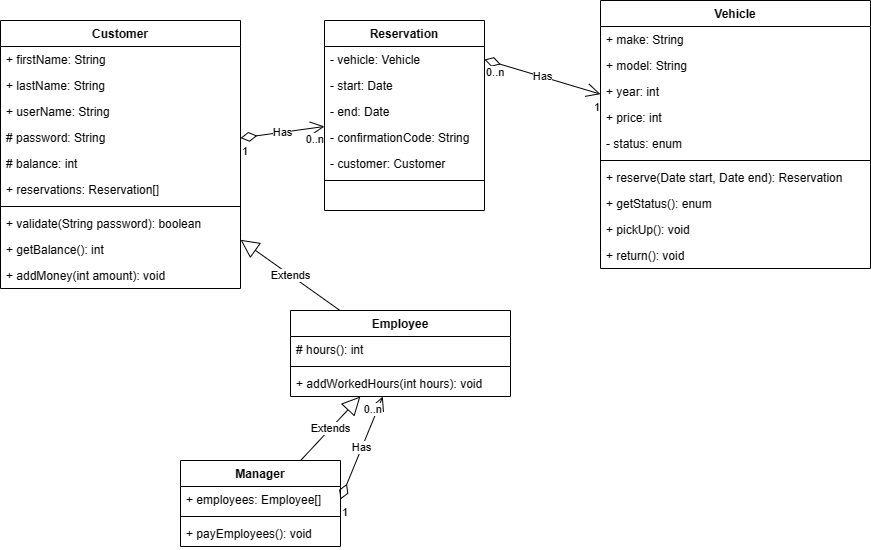

The diagram above was exported from draw.io. Its source (the exported page's mxGraphModel, read from the mxfile embedded in the PNG):
<mxGraphModel dx="880" dy="476" grid="1" gridSize="10" guides="1" tooltips="1" connect="1" arrows="1" fold="1" page="1" pageScale="1" pageWidth="827" pageHeight="1169" math="0" shadow="0">
  <root>
    <mxCell id="WIyWlLk6GJQsqaUBKTNV-0" />
    <mxCell id="WIyWlLk6GJQsqaUBKTNV-1" parent="WIyWlLk6GJQsqaUBKTNV-0" />
    <mxCell id="3boV8ECJ5CY1Hgg-GKCj-0" value="Customer" style="swimlane;fontStyle=1;align=center;verticalAlign=top;childLayout=stackLayout;horizontal=1;startSize=26;horizontalStack=0;resizeParent=1;resizeParentMax=0;resizeLast=0;collapsible=1;marginBottom=0;" parent="WIyWlLk6GJQsqaUBKTNV-1" vertex="1">
      <mxGeometry x="10" y="190" width="240" height="268" as="geometry" />
    </mxCell>
    <mxCell id="3boV8ECJ5CY1Hgg-GKCj-1" value="+ firstName: String" style="text;strokeColor=none;fillColor=none;align=left;verticalAlign=top;spacingLeft=4;spacingRight=4;overflow=hidden;rotatable=0;points=[[0,0.5],[1,0.5]];portConstraint=eastwest;" parent="3boV8ECJ5CY1Hgg-GKCj-0" vertex="1">
      <mxGeometry y="26" width="240" height="26" as="geometry" />
    </mxCell>
    <mxCell id="3boV8ECJ5CY1Hgg-GKCj-10" value="+ lastName: String" style="text;strokeColor=none;fillColor=none;align=left;verticalAlign=top;spacingLeft=4;spacingRight=4;overflow=hidden;rotatable=0;points=[[0,0.5],[1,0.5]];portConstraint=eastwest;" parent="3boV8ECJ5CY1Hgg-GKCj-0" vertex="1">
      <mxGeometry y="52" width="240" height="26" as="geometry" />
    </mxCell>
    <mxCell id="3boV8ECJ5CY1Hgg-GKCj-9" value="+ userName: String" style="text;strokeColor=none;fillColor=none;align=left;verticalAlign=top;spacingLeft=4;spacingRight=4;overflow=hidden;rotatable=0;points=[[0,0.5],[1,0.5]];portConstraint=eastwest;" parent="3boV8ECJ5CY1Hgg-GKCj-0" vertex="1">
      <mxGeometry y="78" width="240" height="26" as="geometry" />
    </mxCell>
    <mxCell id="3boV8ECJ5CY1Hgg-GKCj-8" value="# password: String" style="text;strokeColor=none;fillColor=none;align=left;verticalAlign=top;spacingLeft=4;spacingRight=4;overflow=hidden;rotatable=0;points=[[0,0.5],[1,0.5]];portConstraint=eastwest;" parent="3boV8ECJ5CY1Hgg-GKCj-0" vertex="1">
      <mxGeometry y="104" width="240" height="26" as="geometry" />
    </mxCell>
    <mxCell id="3boV8ECJ5CY1Hgg-GKCj-11" value="# balance: int" style="text;strokeColor=none;fillColor=none;align=left;verticalAlign=top;spacingLeft=4;spacingRight=4;overflow=hidden;rotatable=0;points=[[0,0.5],[1,0.5]];portConstraint=eastwest;" parent="3boV8ECJ5CY1Hgg-GKCj-0" vertex="1">
      <mxGeometry y="130" width="240" height="26" as="geometry" />
    </mxCell>
    <mxCell id="BBlCublK-1JPCt6krsim-2" value="+ reservations: Reservation[]" style="text;strokeColor=none;fillColor=none;align=left;verticalAlign=top;spacingLeft=4;spacingRight=4;overflow=hidden;rotatable=0;points=[[0,0.5],[1,0.5]];portConstraint=eastwest;" vertex="1" parent="3boV8ECJ5CY1Hgg-GKCj-0">
      <mxGeometry y="156" width="240" height="26" as="geometry" />
    </mxCell>
    <mxCell id="3boV8ECJ5CY1Hgg-GKCj-2" value="" style="line;strokeWidth=1;fillColor=none;align=left;verticalAlign=middle;spacingTop=-1;spacingLeft=3;spacingRight=3;rotatable=0;labelPosition=right;points=[];portConstraint=eastwest;strokeColor=inherit;" parent="3boV8ECJ5CY1Hgg-GKCj-0" vertex="1">
      <mxGeometry y="182" width="240" height="8" as="geometry" />
    </mxCell>
    <mxCell id="3boV8ECJ5CY1Hgg-GKCj-3" value="+ validate(String password): boolean" style="text;strokeColor=none;fillColor=none;align=left;verticalAlign=top;spacingLeft=4;spacingRight=4;overflow=hidden;rotatable=0;points=[[0,0.5],[1,0.5]];portConstraint=eastwest;" parent="3boV8ECJ5CY1Hgg-GKCj-0" vertex="1">
      <mxGeometry y="190" width="240" height="26" as="geometry" />
    </mxCell>
    <mxCell id="3boV8ECJ5CY1Hgg-GKCj-12" value="+ getBalance(): int" style="text;strokeColor=none;fillColor=none;align=left;verticalAlign=top;spacingLeft=4;spacingRight=4;overflow=hidden;rotatable=0;points=[[0,0.5],[1,0.5]];portConstraint=eastwest;" parent="3boV8ECJ5CY1Hgg-GKCj-0" vertex="1">
      <mxGeometry y="216" width="240" height="26" as="geometry" />
    </mxCell>
    <mxCell id="3boV8ECJ5CY1Hgg-GKCj-13" value="+ addMoney(int amount): void" style="text;strokeColor=none;fillColor=none;align=left;verticalAlign=top;spacingLeft=4;spacingRight=4;overflow=hidden;rotatable=0;points=[[0,0.5],[1,0.5]];portConstraint=eastwest;" parent="3boV8ECJ5CY1Hgg-GKCj-0" vertex="1">
      <mxGeometry y="242" width="240" height="26" as="geometry" />
    </mxCell>
    <mxCell id="3boV8ECJ5CY1Hgg-GKCj-14" value="Employee" style="swimlane;fontStyle=1;align=center;verticalAlign=top;childLayout=stackLayout;horizontal=1;startSize=26;horizontalStack=0;resizeParent=1;resizeParentMax=0;resizeLast=0;collapsible=1;marginBottom=0;" parent="WIyWlLk6GJQsqaUBKTNV-1" vertex="1">
      <mxGeometry x="300" y="480" width="220" height="86" as="geometry" />
    </mxCell>
    <mxCell id="3boV8ECJ5CY1Hgg-GKCj-15" value="# hours(): int" style="text;strokeColor=none;fillColor=none;align=left;verticalAlign=top;spacingLeft=4;spacingRight=4;overflow=hidden;rotatable=0;points=[[0,0.5],[1,0.5]];portConstraint=eastwest;" parent="3boV8ECJ5CY1Hgg-GKCj-14" vertex="1">
      <mxGeometry y="26" width="220" height="26" as="geometry" />
    </mxCell>
    <mxCell id="3boV8ECJ5CY1Hgg-GKCj-16" value="" style="line;strokeWidth=1;fillColor=none;align=left;verticalAlign=middle;spacingTop=-1;spacingLeft=3;spacingRight=3;rotatable=0;labelPosition=right;points=[];portConstraint=eastwest;strokeColor=inherit;" parent="3boV8ECJ5CY1Hgg-GKCj-14" vertex="1">
      <mxGeometry y="52" width="220" height="8" as="geometry" />
    </mxCell>
    <mxCell id="3boV8ECJ5CY1Hgg-GKCj-17" value="+ addWorkedHours(int hours): void" style="text;strokeColor=none;fillColor=none;align=left;verticalAlign=top;spacingLeft=4;spacingRight=4;overflow=hidden;rotatable=0;points=[[0,0.5],[1,0.5]];portConstraint=eastwest;" parent="3boV8ECJ5CY1Hgg-GKCj-14" vertex="1">
      <mxGeometry y="60" width="220" height="26" as="geometry" />
    </mxCell>
    <mxCell id="3boV8ECJ5CY1Hgg-GKCj-19" value="Extends" style="endArrow=block;endSize=16;endFill=0;html=1;rounded=0;" parent="WIyWlLk6GJQsqaUBKTNV-1" source="3boV8ECJ5CY1Hgg-GKCj-14" target="3boV8ECJ5CY1Hgg-GKCj-0" edge="1">
      <mxGeometry width="160" relative="1" as="geometry">
        <mxPoint x="320" y="350" as="sourcePoint" />
        <mxPoint x="480" y="350" as="targetPoint" />
      </mxGeometry>
    </mxCell>
    <mxCell id="3boV8ECJ5CY1Hgg-GKCj-20" value="Manager" style="swimlane;fontStyle=1;align=center;verticalAlign=top;childLayout=stackLayout;horizontal=1;startSize=26;horizontalStack=0;resizeParent=1;resizeParentMax=0;resizeLast=0;collapsible=1;marginBottom=0;" parent="WIyWlLk6GJQsqaUBKTNV-1" vertex="1">
      <mxGeometry x="190" y="630" width="160" height="86" as="geometry" />
    </mxCell>
    <mxCell id="3boV8ECJ5CY1Hgg-GKCj-21" value="+ employees: Employee[]" style="text;strokeColor=none;fillColor=none;align=left;verticalAlign=top;spacingLeft=4;spacingRight=4;overflow=hidden;rotatable=0;points=[[0,0.5],[1,0.5]];portConstraint=eastwest;" parent="3boV8ECJ5CY1Hgg-GKCj-20" vertex="1">
      <mxGeometry y="26" width="160" height="26" as="geometry" />
    </mxCell>
    <mxCell id="3boV8ECJ5CY1Hgg-GKCj-22" value="" style="line;strokeWidth=1;fillColor=none;align=left;verticalAlign=middle;spacingTop=-1;spacingLeft=3;spacingRight=3;rotatable=0;labelPosition=right;points=[];portConstraint=eastwest;strokeColor=inherit;" parent="3boV8ECJ5CY1Hgg-GKCj-20" vertex="1">
      <mxGeometry y="52" width="160" height="8" as="geometry" />
    </mxCell>
    <mxCell id="3boV8ECJ5CY1Hgg-GKCj-23" value="+ payEmployees(): void" style="text;strokeColor=none;fillColor=none;align=left;verticalAlign=top;spacingLeft=4;spacingRight=4;overflow=hidden;rotatable=0;points=[[0,0.5],[1,0.5]];portConstraint=eastwest;" parent="3boV8ECJ5CY1Hgg-GKCj-20" vertex="1">
      <mxGeometry y="60" width="160" height="26" as="geometry" />
    </mxCell>
    <mxCell id="3boV8ECJ5CY1Hgg-GKCj-25" value="Extends" style="endArrow=block;endSize=16;endFill=0;html=1;rounded=0;" parent="WIyWlLk6GJQsqaUBKTNV-1" source="3boV8ECJ5CY1Hgg-GKCj-20" target="3boV8ECJ5CY1Hgg-GKCj-14" edge="1">
      <mxGeometry width="160" relative="1" as="geometry">
        <mxPoint x="248.29365079365084" y="460" as="sourcePoint" />
        <mxPoint x="244.80158730158723" y="372" as="targetPoint" />
      </mxGeometry>
    </mxCell>
    <mxCell id="473KVbwAB4DB0PHuidlw-0" value="Reservation" style="swimlane;fontStyle=1;align=center;verticalAlign=top;childLayout=stackLayout;horizontal=1;startSize=26;horizontalStack=0;resizeParent=1;resizeParentMax=0;resizeLast=0;collapsible=1;marginBottom=0;" parent="WIyWlLk6GJQsqaUBKTNV-1" vertex="1">
      <mxGeometry x="334" y="190" width="160" height="190" as="geometry" />
    </mxCell>
    <mxCell id="473KVbwAB4DB0PHuidlw-1" value="- vehicle: Vehicle" style="text;strokeColor=none;fillColor=none;align=left;verticalAlign=top;spacingLeft=4;spacingRight=4;overflow=hidden;rotatable=0;points=[[0,0.5],[1,0.5]];portConstraint=eastwest;" parent="473KVbwAB4DB0PHuidlw-0" vertex="1">
      <mxGeometry y="26" width="160" height="26" as="geometry" />
    </mxCell>
    <mxCell id="473KVbwAB4DB0PHuidlw-4" value="- start: Date" style="text;strokeColor=none;fillColor=none;align=left;verticalAlign=top;spacingLeft=4;spacingRight=4;overflow=hidden;rotatable=0;points=[[0,0.5],[1,0.5]];portConstraint=eastwest;" parent="473KVbwAB4DB0PHuidlw-0" vertex="1">
      <mxGeometry y="52" width="160" height="26" as="geometry" />
    </mxCell>
    <mxCell id="BBlCublK-1JPCt6krsim-1" value="- end: Date" style="text;strokeColor=none;fillColor=none;align=left;verticalAlign=top;spacingLeft=4;spacingRight=4;overflow=hidden;rotatable=0;points=[[0,0.5],[1,0.5]];portConstraint=eastwest;" vertex="1" parent="473KVbwAB4DB0PHuidlw-0">
      <mxGeometry y="78" width="160" height="26" as="geometry" />
    </mxCell>
    <mxCell id="BBlCublK-1JPCt6krsim-18" value="- confirmationCode: String" style="text;strokeColor=none;fillColor=none;align=left;verticalAlign=top;spacingLeft=4;spacingRight=4;overflow=hidden;rotatable=0;points=[[0,0.5],[1,0.5]];portConstraint=eastwest;" vertex="1" parent="473KVbwAB4DB0PHuidlw-0">
      <mxGeometry y="104" width="160" height="26" as="geometry" />
    </mxCell>
    <mxCell id="BBlCublK-1JPCt6krsim-0" value="- customer: Customer" style="text;strokeColor=none;fillColor=none;align=left;verticalAlign=top;spacingLeft=4;spacingRight=4;overflow=hidden;rotatable=0;points=[[0,0.5],[1,0.5]];portConstraint=eastwest;" vertex="1" parent="473KVbwAB4DB0PHuidlw-0">
      <mxGeometry y="130" width="160" height="26" as="geometry" />
    </mxCell>
    <mxCell id="473KVbwAB4DB0PHuidlw-2" value="" style="line;strokeWidth=1;fillColor=none;align=left;verticalAlign=middle;spacingTop=-1;spacingLeft=3;spacingRight=3;rotatable=0;labelPosition=right;points=[];portConstraint=eastwest;strokeColor=inherit;" parent="473KVbwAB4DB0PHuidlw-0" vertex="1">
      <mxGeometry y="156" width="160" height="8" as="geometry" />
    </mxCell>
    <mxCell id="473KVbwAB4DB0PHuidlw-3" value=" " style="text;strokeColor=none;fillColor=none;align=left;verticalAlign=top;spacingLeft=4;spacingRight=4;overflow=hidden;rotatable=0;points=[[0,0.5],[1,0.5]];portConstraint=eastwest;" parent="473KVbwAB4DB0PHuidlw-0" vertex="1">
      <mxGeometry y="164" width="160" height="26" as="geometry" />
    </mxCell>
    <mxCell id="BBlCublK-1JPCt6krsim-4" value="Has" style="endArrow=open;html=1;endSize=12;startArrow=diamondThin;startSize=14;startFill=0;rounded=0;" edge="1" parent="WIyWlLk6GJQsqaUBKTNV-1" source="3boV8ECJ5CY1Hgg-GKCj-0" target="473KVbwAB4DB0PHuidlw-0">
      <mxGeometry relative="1" as="geometry">
        <mxPoint x="330" y="250" as="sourcePoint" />
        <mxPoint x="490" y="250" as="targetPoint" />
      </mxGeometry>
    </mxCell>
    <mxCell id="BBlCublK-1JPCt6krsim-5" value="1" style="edgeLabel;resizable=0;html=1;align=left;verticalAlign=top;" connectable="0" vertex="1" parent="BBlCublK-1JPCt6krsim-4">
      <mxGeometry x="-1" relative="1" as="geometry" />
    </mxCell>
    <mxCell id="BBlCublK-1JPCt6krsim-6" value="0..n" style="edgeLabel;resizable=0;html=1;align=right;verticalAlign=top;" connectable="0" vertex="1" parent="BBlCublK-1JPCt6krsim-4">
      <mxGeometry x="1" relative="1" as="geometry" />
    </mxCell>
    <mxCell id="BBlCublK-1JPCt6krsim-11" value="Vehicle" style="swimlane;fontStyle=1;align=center;verticalAlign=top;childLayout=stackLayout;horizontal=1;startSize=26;horizontalStack=0;resizeParent=1;resizeParentMax=0;resizeLast=0;collapsible=1;marginBottom=0;" vertex="1" parent="WIyWlLk6GJQsqaUBKTNV-1">
      <mxGeometry x="610" y="170" width="270" height="268" as="geometry" />
    </mxCell>
    <mxCell id="BBlCublK-1JPCt6krsim-12" value="+ make: String" style="text;strokeColor=none;fillColor=none;align=left;verticalAlign=top;spacingLeft=4;spacingRight=4;overflow=hidden;rotatable=0;points=[[0,0.5],[1,0.5]];portConstraint=eastwest;" vertex="1" parent="BBlCublK-1JPCt6krsim-11">
      <mxGeometry y="26" width="270" height="26" as="geometry" />
    </mxCell>
    <mxCell id="BBlCublK-1JPCt6krsim-17" value="+ model: String" style="text;strokeColor=none;fillColor=none;align=left;verticalAlign=top;spacingLeft=4;spacingRight=4;overflow=hidden;rotatable=0;points=[[0,0.5],[1,0.5]];portConstraint=eastwest;" vertex="1" parent="BBlCublK-1JPCt6krsim-11">
      <mxGeometry y="52" width="270" height="26" as="geometry" />
    </mxCell>
    <mxCell id="BBlCublK-1JPCt6krsim-16" value="+ year: int" style="text;strokeColor=none;fillColor=none;align=left;verticalAlign=top;spacingLeft=4;spacingRight=4;overflow=hidden;rotatable=0;points=[[0,0.5],[1,0.5]];portConstraint=eastwest;" vertex="1" parent="BBlCublK-1JPCt6krsim-11">
      <mxGeometry y="78" width="270" height="26" as="geometry" />
    </mxCell>
    <mxCell id="BBlCublK-1JPCt6krsim-15" value="+ price: int" style="text;strokeColor=none;fillColor=none;align=left;verticalAlign=top;spacingLeft=4;spacingRight=4;overflow=hidden;rotatable=0;points=[[0,0.5],[1,0.5]];portConstraint=eastwest;" vertex="1" parent="BBlCublK-1JPCt6krsim-11">
      <mxGeometry y="104" width="270" height="26" as="geometry" />
    </mxCell>
    <mxCell id="BBlCublK-1JPCt6krsim-19" value="- status: enum" style="text;strokeColor=none;fillColor=none;align=left;verticalAlign=top;spacingLeft=4;spacingRight=4;overflow=hidden;rotatable=0;points=[[0,0.5],[1,0.5]];portConstraint=eastwest;" vertex="1" parent="BBlCublK-1JPCt6krsim-11">
      <mxGeometry y="130" width="270" height="26" as="geometry" />
    </mxCell>
    <mxCell id="BBlCublK-1JPCt6krsim-13" value="" style="line;strokeWidth=1;fillColor=none;align=left;verticalAlign=middle;spacingTop=-1;spacingLeft=3;spacingRight=3;rotatable=0;labelPosition=right;points=[];portConstraint=eastwest;strokeColor=inherit;" vertex="1" parent="BBlCublK-1JPCt6krsim-11">
      <mxGeometry y="156" width="270" height="8" as="geometry" />
    </mxCell>
    <mxCell id="BBlCublK-1JPCt6krsim-14" value="+ reserve(Date start, Date end): Reservation" style="text;strokeColor=none;fillColor=none;align=left;verticalAlign=top;spacingLeft=4;spacingRight=4;overflow=hidden;rotatable=0;points=[[0,0.5],[1,0.5]];portConstraint=eastwest;" vertex="1" parent="BBlCublK-1JPCt6krsim-11">
      <mxGeometry y="164" width="270" height="26" as="geometry" />
    </mxCell>
    <mxCell id="BBlCublK-1JPCt6krsim-20" value="+ getStatus(): enum" style="text;strokeColor=none;fillColor=none;align=left;verticalAlign=top;spacingLeft=4;spacingRight=4;overflow=hidden;rotatable=0;points=[[0,0.5],[1,0.5]];portConstraint=eastwest;" vertex="1" parent="BBlCublK-1JPCt6krsim-11">
      <mxGeometry y="190" width="270" height="26" as="geometry" />
    </mxCell>
    <mxCell id="BBlCublK-1JPCt6krsim-21" value="+ pickUp(): void" style="text;strokeColor=none;fillColor=none;align=left;verticalAlign=top;spacingLeft=4;spacingRight=4;overflow=hidden;rotatable=0;points=[[0,0.5],[1,0.5]];portConstraint=eastwest;" vertex="1" parent="BBlCublK-1JPCt6krsim-11">
      <mxGeometry y="216" width="270" height="26" as="geometry" />
    </mxCell>
    <mxCell id="BBlCublK-1JPCt6krsim-22" value="+ return(): void" style="text;strokeColor=none;fillColor=none;align=left;verticalAlign=top;spacingLeft=4;spacingRight=4;overflow=hidden;rotatable=0;points=[[0,0.5],[1,0.5]];portConstraint=eastwest;" vertex="1" parent="BBlCublK-1JPCt6krsim-11">
      <mxGeometry y="242" width="270" height="26" as="geometry" />
    </mxCell>
    <mxCell id="BBlCublK-1JPCt6krsim-23" value="Has" style="endArrow=open;html=1;endSize=12;startArrow=diamondThin;startSize=14;startFill=0;rounded=0;exitX=1;exitY=0.5;exitDx=0;exitDy=0;" edge="1" parent="WIyWlLk6GJQsqaUBKTNV-1" source="3boV8ECJ5CY1Hgg-GKCj-21" target="3boV8ECJ5CY1Hgg-GKCj-14">
      <mxGeometry relative="1" as="geometry">
        <mxPoint x="300" y="346.8772727272727" as="sourcePoint" />
        <mxPoint x="430" y="299.99848484848474" as="targetPoint" />
      </mxGeometry>
    </mxCell>
    <mxCell id="BBlCublK-1JPCt6krsim-24" value="1" style="edgeLabel;resizable=0;html=1;align=left;verticalAlign=top;" connectable="0" vertex="1" parent="BBlCublK-1JPCt6krsim-23">
      <mxGeometry x="-1" relative="1" as="geometry" />
    </mxCell>
    <mxCell id="BBlCublK-1JPCt6krsim-25" value="0..n" style="edgeLabel;resizable=0;html=1;align=right;verticalAlign=top;" connectable="0" vertex="1" parent="BBlCublK-1JPCt6krsim-23">
      <mxGeometry x="1" relative="1" as="geometry" />
    </mxCell>
    <mxCell id="BBlCublK-1JPCt6krsim-26" value="Has" style="endArrow=open;html=1;endSize=12;startArrow=diamondThin;startSize=14;startFill=0;rounded=0;exitX=1;exitY=0.5;exitDx=0;exitDy=0;" edge="1" parent="WIyWlLk6GJQsqaUBKTNV-1" source="473KVbwAB4DB0PHuidlw-1" target="BBlCublK-1JPCt6krsim-11">
      <mxGeometry relative="1" as="geometry">
        <mxPoint x="250" y="100.72727272727275" as="sourcePoint" />
        <mxPoint x="380" y="53.84848484848476" as="targetPoint" />
      </mxGeometry>
    </mxCell>
    <mxCell id="BBlCublK-1JPCt6krsim-27" value="0..n" style="edgeLabel;resizable=0;html=1;align=left;verticalAlign=top;" connectable="0" vertex="1" parent="BBlCublK-1JPCt6krsim-26">
      <mxGeometry x="-1" relative="1" as="geometry" />
    </mxCell>
    <mxCell id="BBlCublK-1JPCt6krsim-28" value="1" style="edgeLabel;resizable=0;html=1;align=right;verticalAlign=top;" connectable="0" vertex="1" parent="BBlCublK-1JPCt6krsim-26">
      <mxGeometry x="1" relative="1" as="geometry" />
    </mxCell>
  </root>
</mxGraphModel>